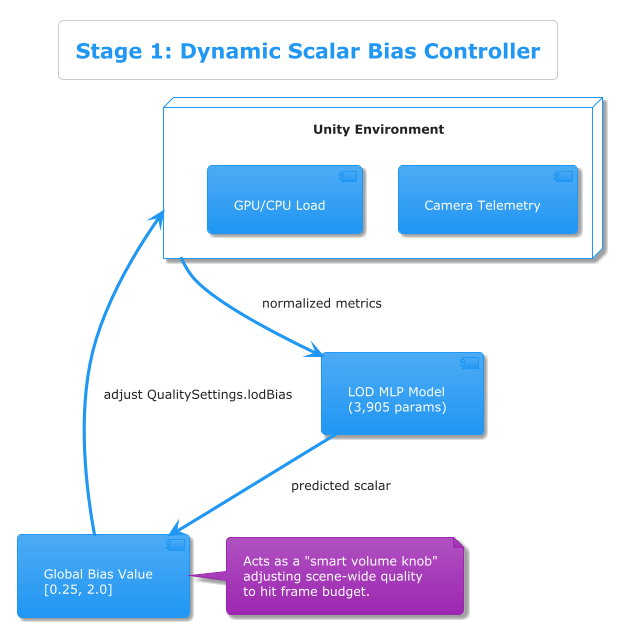

The diagram above was rendered by PlantUML. Its source (embedded in the PNG):
@startuml
!theme materia
title Stage 1: Dynamic Scalar Bias Controller

node "Unity Environment" as UNITY {
  [Camera Telemetry]
  [GPU/CPU Load]
}

component "LOD MLP Model\n(3,905 params)" as MLP
component "Global Bias Value\n[0.25, 2.0]" as BIAS

UNITY --> MLP : normalized metrics
MLP --> BIAS : predicted scalar
BIAS --> UNITY : adjust QualitySettings.lodBias

note right of BIAS
  Acts as a "smart volume knob"
  adjusting scene-wide quality
  to hit frame budget.
end note

@enduml